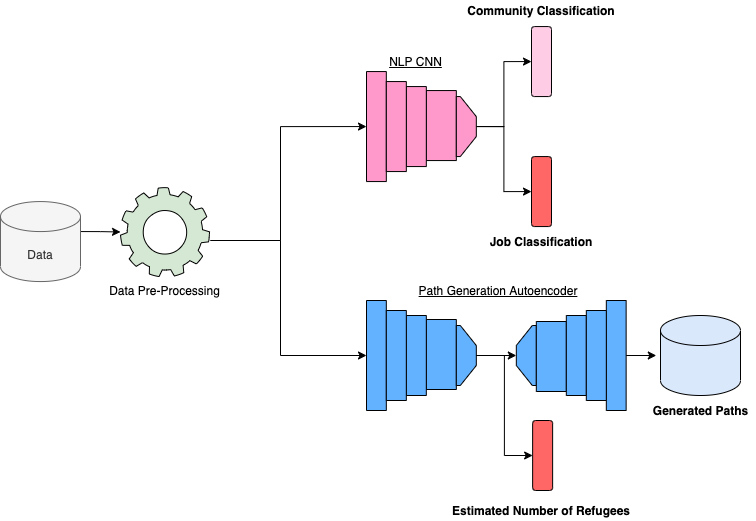

The diagram above was exported from draw.io. Its source (the exported page's mxGraphModel, read from the mxfile embedded in the PNG):
<mxGraphModel dx="946" dy="572" grid="1" gridSize="10" guides="1" tooltips="1" connect="1" arrows="1" fold="1" page="1" pageScale="1" pageWidth="850" pageHeight="1100" math="0" shadow="0">
  <root>
    <mxCell id="0" />
    <mxCell id="1" parent="0" />
    <mxCell id="sACvYDJ5IcINlltDvUWI-94" style="edgeStyle=orthogonalEdgeStyle;rounded=0;orthogonalLoop=1;jettySize=auto;html=1;exitX=1;exitY=0.5;exitDx=0;exitDy=0;exitPerimeter=0;" parent="1" target="sACvYDJ5IcINlltDvUWI-92" edge="1">
      <mxGeometry relative="1" as="geometry">
        <mxPoint x="120" y="351.05999999999983" as="sourcePoint" />
      </mxGeometry>
    </mxCell>
    <mxCell id="sACvYDJ5IcINlltDvUWI-1" value="Data" style="shape=cylinder3;whiteSpace=wrap;html=1;boundedLbl=1;backgroundOutline=1;size=15;fillColor=#f5f5f5;strokeColor=#666666;fontColor=#333333;" parent="1" vertex="1">
      <mxGeometry x="40" y="321.05999999999995" width="80" height="80" as="geometry" />
    </mxCell>
    <mxCell id="sACvYDJ5IcINlltDvUWI-56" value="" style="rounded=0;whiteSpace=wrap;html=1;fillColor=#62B2FF;rotation=-180;" parent="1" vertex="1">
      <mxGeometry x="406" y="420" width="19.82" height="110" as="geometry" />
    </mxCell>
    <mxCell id="sACvYDJ5IcINlltDvUWI-57" value="" style="group;rotation=-180;" parent="1" vertex="1" connectable="0">
      <mxGeometry x="555.8199999999999" y="420" width="109.82000000000005" height="110" as="geometry" />
    </mxCell>
    <mxCell id="sACvYDJ5IcINlltDvUWI-58" value="" style="rounded=0;whiteSpace=wrap;html=1;fillColor=#62B2FF;rotation=-360;" parent="sACvYDJ5IcINlltDvUWI-57" vertex="1">
      <mxGeometry x="90" width="19.82" height="110" as="geometry" />
    </mxCell>
    <mxCell id="sACvYDJ5IcINlltDvUWI-59" value="" style="shape=loopLimit;whiteSpace=wrap;html=1;direction=north;fillColor=#62B2FF;rotation=-360;" parent="sACvYDJ5IcINlltDvUWI-57" vertex="1">
      <mxGeometry y="25" width="20" height="60" as="geometry" />
    </mxCell>
    <mxCell id="sACvYDJ5IcINlltDvUWI-60" value="" style="group" parent="sACvYDJ5IcINlltDvUWI-57" vertex="1" connectable="0">
      <mxGeometry x="19.999999999999993" y="10" width="70.00000000000003" height="90" as="geometry" />
    </mxCell>
    <mxCell id="sACvYDJ5IcINlltDvUWI-61" value="" style="rounded=0;whiteSpace=wrap;html=1;fillColor=#62B2FF;fontColor=#ffffff;rotation=-360;" parent="sACvYDJ5IcINlltDvUWI-60" vertex="1">
      <mxGeometry x="7.105427357601002e-15" y="11" width="30" height="70" as="geometry" />
    </mxCell>
    <mxCell id="sACvYDJ5IcINlltDvUWI-62" value="" style="rounded=0;whiteSpace=wrap;html=1;fillColor=#62B2FF;rotation=-360;" parent="sACvYDJ5IcINlltDvUWI-60" vertex="1">
      <mxGeometry x="30.000000000000007" y="5" width="20" height="80" as="geometry" />
    </mxCell>
    <mxCell id="sACvYDJ5IcINlltDvUWI-63" value="" style="rounded=0;whiteSpace=wrap;html=1;fillColor=#62B2FF;rotation=-360;" parent="sACvYDJ5IcINlltDvUWI-60" vertex="1">
      <mxGeometry x="50.00000000000001" width="20" height="90" as="geometry" />
    </mxCell>
    <mxCell id="sACvYDJ5IcINlltDvUWI-64" value="" style="group" parent="1" vertex="1" connectable="0">
      <mxGeometry x="425.81999999999994" y="430" width="90" height="90" as="geometry" />
    </mxCell>
    <mxCell id="sACvYDJ5IcINlltDvUWI-65" value="" style="rounded=0;whiteSpace=wrap;html=1;fillColor=#62B2FF;fontColor=#ffffff;rotation=-180;" parent="sACvYDJ5IcINlltDvUWI-64" vertex="1">
      <mxGeometry x="40" y="9" width="30" height="70" as="geometry" />
    </mxCell>
    <mxCell id="sACvYDJ5IcINlltDvUWI-66" value="" style="rounded=0;whiteSpace=wrap;html=1;fillColor=#62B2FF;rotation=-180;" parent="sACvYDJ5IcINlltDvUWI-64" vertex="1">
      <mxGeometry x="20" y="5" width="20" height="80" as="geometry" />
    </mxCell>
    <mxCell id="sACvYDJ5IcINlltDvUWI-67" value="" style="shape=loopLimit;whiteSpace=wrap;html=1;direction=north;fillColor=#62B2FF;rotation=-180;" parent="sACvYDJ5IcINlltDvUWI-64" vertex="1">
      <mxGeometry x="70" y="15" width="20" height="60" as="geometry" />
    </mxCell>
    <mxCell id="sACvYDJ5IcINlltDvUWI-68" value="" style="rounded=0;whiteSpace=wrap;html=1;fillColor=#62B2FF;rotation=-180;" parent="sACvYDJ5IcINlltDvUWI-64" vertex="1">
      <mxGeometry width="20" height="90" as="geometry" />
    </mxCell>
    <mxCell id="sACvYDJ5IcINlltDvUWI-71" style="edgeStyle=orthogonalEdgeStyle;rounded=0;orthogonalLoop=1;jettySize=auto;html=1;exitX=1;exitY=0.5;exitDx=0;exitDy=0;" parent="1" source="sACvYDJ5IcINlltDvUWI-58" edge="1">
      <mxGeometry relative="1" as="geometry">
        <mxPoint x="695.8199999999998" y="474.66666666666697" as="targetPoint" />
      </mxGeometry>
    </mxCell>
    <mxCell id="sACvYDJ5IcINlltDvUWI-73" value="&lt;b&gt;Generated Paths&lt;/b&gt;" style="text;html=1;strokeColor=none;fillColor=none;align=center;verticalAlign=middle;whiteSpace=wrap;rounded=0;" parent="1" vertex="1">
      <mxGeometry x="685.64" y="520" width="108.72" height="20" as="geometry" />
    </mxCell>
    <mxCell id="sACvYDJ5IcINlltDvUWI-76" value="" style="rounded=0;whiteSpace=wrap;html=1;fillColor=#FF99CC;rotation=-180;" parent="1" vertex="1">
      <mxGeometry x="406" y="191.06" width="19.82" height="110" as="geometry" />
    </mxCell>
    <mxCell id="sACvYDJ5IcINlltDvUWI-77" value="" style="rounded=0;whiteSpace=wrap;html=1;fillColor=#FF99CC;fontColor=#ffffff;rotation=-180;" parent="1" vertex="1">
      <mxGeometry x="465.81999999999994" y="210.06" width="30" height="70" as="geometry" />
    </mxCell>
    <mxCell id="sACvYDJ5IcINlltDvUWI-78" value="" style="rounded=0;whiteSpace=wrap;html=1;fillColor=#FF99CC;rotation=-180;" parent="1" vertex="1">
      <mxGeometry x="445.81999999999994" y="206.06" width="20" height="80" as="geometry" />
    </mxCell>
    <mxCell id="sACvYDJ5IcINlltDvUWI-105" style="edgeStyle=orthogonalEdgeStyle;rounded=0;orthogonalLoop=1;jettySize=auto;html=1;exitX=0.5;exitY=0;exitDx=0;exitDy=0;entryX=0.5;entryY=1;entryDx=0;entryDy=0;" parent="1" source="sACvYDJ5IcINlltDvUWI-81" target="sACvYDJ5IcINlltDvUWI-83" edge="1">
      <mxGeometry relative="1" as="geometry" />
    </mxCell>
    <mxCell id="AB_0wlURrNmrvL_LSspG-4" style="edgeStyle=orthogonalEdgeStyle;rounded=0;orthogonalLoop=1;jettySize=auto;html=1;exitX=0.5;exitY=0;exitDx=0;exitDy=0;" edge="1" parent="1" source="sACvYDJ5IcINlltDvUWI-81" target="sACvYDJ5IcINlltDvUWI-89">
      <mxGeometry relative="1" as="geometry" />
    </mxCell>
    <mxCell id="sACvYDJ5IcINlltDvUWI-81" value="" style="shape=loopLimit;whiteSpace=wrap;html=1;direction=north;fillColor=#FF99CC;rotation=-180;" parent="1" vertex="1">
      <mxGeometry x="495.81999999999994" y="216.06" width="20" height="60" as="geometry" />
    </mxCell>
    <mxCell id="sACvYDJ5IcINlltDvUWI-82" value="" style="rounded=0;whiteSpace=wrap;html=1;fillColor=#FF99CC;rotation=-180;" parent="1" vertex="1">
      <mxGeometry x="425.81999999999994" y="201.06" width="20" height="90" as="geometry" />
    </mxCell>
    <mxCell id="sACvYDJ5IcINlltDvUWI-83" value="" style="rounded=1;whiteSpace=wrap;html=1;rotation=90;fillColor=#FFCCE6;" parent="1" vertex="1">
      <mxGeometry x="545.9999999999999" y="171.06" width="70" height="20" as="geometry" />
    </mxCell>
    <mxCell id="sACvYDJ5IcINlltDvUWI-86" value="&lt;b&gt;Community Classification&lt;/b&gt;" style="text;html=1;strokeColor=none;fillColor=none;align=center;verticalAlign=middle;whiteSpace=wrap;rounded=0;" parent="1" vertex="1">
      <mxGeometry x="503.8699999999999" y="120.00000000000006" width="154.26" height="20" as="geometry" />
    </mxCell>
    <mxCell id="sACvYDJ5IcINlltDvUWI-87" value="&lt;u&gt;NLP CNN&lt;/u&gt;" style="text;html=1;strokeColor=none;fillColor=none;align=center;verticalAlign=middle;whiteSpace=wrap;rounded=0;" parent="1" vertex="1">
      <mxGeometry x="381.37" y="171.06" width="148.9" height="20" as="geometry" />
    </mxCell>
    <mxCell id="sACvYDJ5IcINlltDvUWI-88" value="&lt;u&gt;Path Generation Autoencoder&lt;/u&gt;" style="text;html=1;strokeColor=none;fillColor=none;align=center;verticalAlign=middle;whiteSpace=wrap;rounded=0;" parent="1" vertex="1">
      <mxGeometry x="441.55999999999995" y="400" width="192.13" height="20" as="geometry" />
    </mxCell>
    <mxCell id="sACvYDJ5IcINlltDvUWI-89" value="" style="rounded=1;whiteSpace=wrap;html=1;fillColor=#FF6666;rotation=-90;" parent="1" vertex="1">
      <mxGeometry x="545.9999999999999" y="301.06000000000006" width="70" height="20" as="geometry" />
    </mxCell>
    <mxCell id="sACvYDJ5IcINlltDvUWI-90" value="&lt;b&gt;Job Classification&lt;/b&gt;" style="text;html=1;strokeColor=none;fillColor=none;align=center;verticalAlign=middle;whiteSpace=wrap;rounded=0;" parent="1" vertex="1">
      <mxGeometry x="514.05" y="351.06000000000006" width="133.9" height="20" as="geometry" />
    </mxCell>
    <mxCell id="sACvYDJ5IcINlltDvUWI-91" style="edgeStyle=orthogonalEdgeStyle;rounded=0;orthogonalLoop=1;jettySize=auto;html=1;exitX=0.5;exitY=0;exitDx=0;exitDy=0;entryX=0.5;entryY=0;entryDx=0;entryDy=0;" parent="1" source="sACvYDJ5IcINlltDvUWI-67" target="sACvYDJ5IcINlltDvUWI-59" edge="1">
      <mxGeometry relative="1" as="geometry" />
    </mxCell>
    <mxCell id="sACvYDJ5IcINlltDvUWI-92" value="" style="html=1;aspect=fixed;shadow=0;align=center;verticalAlign=top;fillColor=#d5e8d4;shape=mxgraph.gcp2.gear;" parent="1" vertex="1">
      <mxGeometry x="160" y="307.03" width="89.03" height="89.03" as="geometry" />
    </mxCell>
    <mxCell id="sACvYDJ5IcINlltDvUWI-93" value="Data Pre-Processing" style="text;html=1;strokeColor=none;fillColor=none;align=center;verticalAlign=middle;whiteSpace=wrap;rounded=0;" parent="1" vertex="1">
      <mxGeometry x="141.78" y="400.05999999999995" width="125.48" height="20" as="geometry" />
    </mxCell>
    <mxCell id="sACvYDJ5IcINlltDvUWI-95" value="" style="shape=cylinder3;whiteSpace=wrap;html=1;boundedLbl=1;backgroundOutline=1;size=15;fillColor=#dae8fc;" parent="1" vertex="1">
      <mxGeometry x="700" y="435" width="80" height="80" as="geometry" />
    </mxCell>
    <mxCell id="sACvYDJ5IcINlltDvUWI-99" style="edgeStyle=orthogonalEdgeStyle;rounded=0;orthogonalLoop=1;jettySize=auto;html=1;entryX=1;entryY=0.5;entryDx=0;entryDy=0;" parent="1" target="sACvYDJ5IcINlltDvUWI-56" edge="1">
      <mxGeometry relative="1" as="geometry">
        <mxPoint x="250" y="360" as="sourcePoint" />
        <mxPoint x="289.03" y="395.05" as="targetPoint" />
        <Array as="points">
          <mxPoint x="320" y="360" />
          <mxPoint x="320" y="475" />
        </Array>
      </mxGeometry>
    </mxCell>
    <mxCell id="sACvYDJ5IcINlltDvUWI-104" style="edgeStyle=orthogonalEdgeStyle;rounded=0;orthogonalLoop=1;jettySize=auto;html=1;entryX=1;entryY=0.5;entryDx=0;entryDy=0;" parent="1" target="sACvYDJ5IcINlltDvUWI-76" edge="1">
      <mxGeometry relative="1" as="geometry">
        <mxPoint x="250" y="360" as="sourcePoint" />
        <mxPoint x="390.0000000000002" y="250" as="targetPoint" />
        <Array as="points">
          <mxPoint x="320" y="360" />
          <mxPoint x="320" y="246" />
        </Array>
      </mxGeometry>
    </mxCell>
    <mxCell id="AB_0wlURrNmrvL_LSspG-1" value="" style="rounded=1;whiteSpace=wrap;html=1;fillColor=#FF6666;rotation=-90;" vertex="1" parent="1">
      <mxGeometry x="547.1299999999999" y="565" width="70" height="20" as="geometry" />
    </mxCell>
    <mxCell id="AB_0wlURrNmrvL_LSspG-2" style="edgeStyle=orthogonalEdgeStyle;rounded=0;orthogonalLoop=1;jettySize=auto;html=1;exitX=0.5;exitY=0;exitDx=0;exitDy=0;entryX=0.5;entryY=0;entryDx=0;entryDy=0;" edge="1" parent="1" source="sACvYDJ5IcINlltDvUWI-67" target="AB_0wlURrNmrvL_LSspG-1">
      <mxGeometry relative="1" as="geometry" />
    </mxCell>
    <mxCell id="AB_0wlURrNmrvL_LSspG-3" value="&lt;b&gt;Estimated Number of Refugees&lt;/b&gt;" style="text;html=1;strokeColor=none;fillColor=none;align=center;verticalAlign=middle;whiteSpace=wrap;rounded=0;" vertex="1" parent="1">
      <mxGeometry x="481" y="620" width="200" height="20" as="geometry" />
    </mxCell>
  </root>
</mxGraphModel>